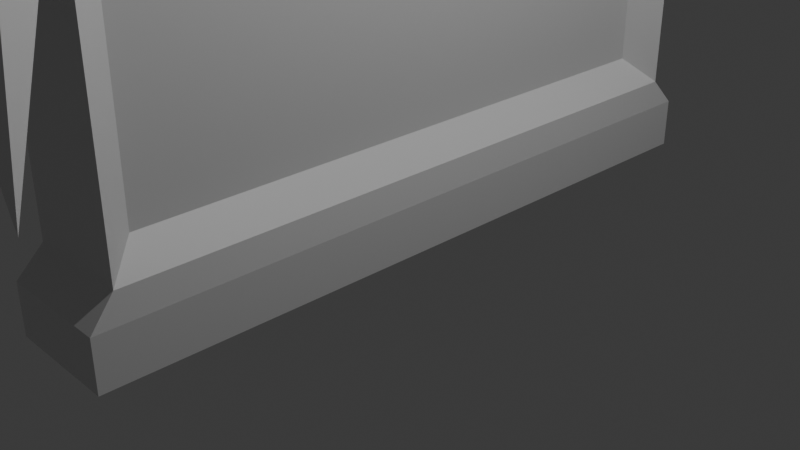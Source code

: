 # Source: board.blend  (saved by Blender 5.1.30; exported with 4.5.12 LTS)
import bpy
from mathutils import Matrix  # noqa: F401  (used for matrix-valued properties, if any)

bpy.ops.wm.read_factory_settings(use_empty=True)
scene = bpy.context.scene
scene.name = 'Scene'

# ---- collections
col_collection = bpy.data.collections.new('Collection'); scene.collection.children.link(col_collection)

# ---- materials (node trees are filled in below, after node groups)
mat_material = bpy.data.materials.new('Material')
mat_material.alpha_threshold = 0.0
mat_material.use_backface_culling_lightprobe_volume = False
mat_material.roughness = 0.5
mat_material.line_color = (0.0, 0.0, 0.0, 1.0)

# ---- material node trees
mat_material.use_nodes = True; mat_material.node_tree.nodes.clear()
_N = mat_material.node_tree.nodes; _L = mat_material.node_tree.links
n0 = _N.new('ShaderNodeOutputMaterial'); n0.name = 'Material Output'; n0.location = (200, 100)
n1 = _N.new('ShaderNodeBsdfPrincipled'); n1.name = 'Principled BSDF'; n1.location = (-200, 100)
_L.new(n1.outputs[0], n0.inputs[0])
n0.is_active_output = True

# ---- world
world_world = bpy.data.worlds.new('World'); scene.world = world_world
world_world.use_nodes = True; world_world.node_tree.nodes.clear()
_N = world_world.node_tree.nodes; _L = world_world.node_tree.links
n0 = _N.new('ShaderNodeOutputWorld'); n0.name = 'World Output'; n0.location = (200, 100)
n1 = _N.new('ShaderNodeBackground'); n1.name = 'Background'; n1.location = (-200, 100)
n1.inputs[0].default_value = (0.05088, 0.05088, 0.05088, 1.0)
_L.new(n1.outputs[0], n0.inputs[0])
n0.is_active_output = True
world_world.color = (0.05088, 0.05088, 0.05088)
world_world.sun_shadow_jitter_overblur = 0.0

# ---- cameras
cam_camera = bpy.data.cameras.new('Camera')
cam_camera.clip_end = 100.0
cam_camera.ortho_scale = 7.314

# ---- lights
light_light = bpy.data.lights.new('Light', 'POINT')
light_light.energy = 1000.0
light_light.shadow_soft_size = 0.1

# ---- meshes
me_cube = bpy.data.meshes.new('Cube')
me_cube.from_pydata([(-0.1547, 1.288, 6.097), (0.8124, -1.084, 5.829), (-2.799, 1.288, 6.097), (-1.832, -1.084, 5.829), (0.6362, -0.952, 5.993), (-1.655, -0.952, 5.993), (-0.3309, 1.156, 6.262), (-2.622, 1.156, 6.262), (0.7231, 0.9202, -4.677), (0.7231, 0.9202, 5.166), (0.7231, -0.8935, -4.677), (0.7231, -0.8935, 5.166), (-1.348, 1.013, -4.965), (-1.348, 1.013, 5.454), (-1.348, -0.9867, -4.965), (-1.348, -0.9867, 5.454), (1.424, -1.061, -5.256), (-1.447, -1.061, -5.256), (1.424, 1.087, -5.256), (-1.447, 1.087, -5.256), (1.424, -1.061, -5.788), (-1.447, -1.061, -5.788), (1.424, 1.087, -5.788), (-1.447, 1.087, -5.788), (1.325, 1.013, -4.965), (1.325, 1.013, 5.454), (1.325, -0.9867, -4.965), (1.325, -0.9867, 5.454), (1.325, 1.013, 3.981), (-1.348, -0.9867, 3.981), (1.325, -0.9867, 3.981), (-1.348, 1.013, 3.981), (0.7231, 0.9202, 3.79), (0.7231, -0.8935, 3.79), (-1.348, -0.9867, -3.471), (1.325, 1.013, -3.471), (1.325, -0.9867, -3.471), (-1.348, 1.013, -3.471), (0.7231, 0.9202, -3.388), (0.7231, -0.8935, -3.388), (1.325, 1.013, -1.679), (1.325, -0.9867, -1.679), (-1.348, 1.013, -1.679), (0.7231, 0.9202, -1.733), (0.7231, -0.8935, -1.733), (-1.348, -0.9867, -1.679), (2.757, 1.352, -3.364), (-2.789, 1.162, 3.348), (-1.649, -1.302, 1.231), (2.841, -1.248, -3.958), (0.1585, -1.341, 2.742)], [], [(2, 3, 5, 7), (6, 7, 5, 4), (1, 0, 6, 4), (0, 2, 7, 6), (3, 1, 4, 5), (12, 19, 17, 14), (36, 34, 14, 26), (34, 37, 12, 14), (13, 15, 27, 25), (38, 39, 10, 8), (37, 35, 24, 12), (17, 19, 23, 21), (26, 16, 18, 24), (24, 18, 19, 12), (14, 17, 16, 26), (3, 1, 27, 15), (2, 0, 25, 13), (0, 1, 27, 25), (15, 3, 2, 13), (22, 20, 21, 23), (16, 17, 21, 20), (19, 18, 22, 23), (18, 16, 20, 22), (38, 8, 24, 35), (33, 11, 27, 30), (8, 10, 26, 24), (11, 9, 25, 27), (44, 33, 30, 41), (9, 32, 28, 25), (13, 25, 28, 31), (9, 11, 33, 32), (15, 13, 31, 29), (27, 15, 29, 30), (10, 39, 36, 26), (43, 38, 35, 40), (42, 40, 35, 37), (43, 44, 39, 38), (45, 42, 37, 34), (41, 45, 34, 36), (30, 29, 45, 41), (29, 31, 42, 45), (32, 33, 44, 43), (31, 28, 40, 42), (32, 43, 40, 28), (39, 44, 41, 36), (40, 28, 46), (46, 28, 47), (47, 28, 31), (42, 47, 31), (47, 42, 46), (40, 46, 42), (30, 48, 29), (30, 41, 49), (49, 41, 48), (45, 48, 41), (29, 48, 45), (48, 30, 49), (48, 50, 29), (50, 30, 29), (30, 50, 48)])
_uv = me_cube.uv_layers.new(name='UVMap')
_uv.uv.foreach_set('vector', [0.625, 0.25, 0.625, 0.0, 0.625, 0.0, 0.625, 0.25, 0.625, 0.5, 0.875, 0.5, 0.875, 0.75, 0.625, 0.75, 0.625, 0.75, 0.625, 0.5, 0.625, 0.5, 0.625, 0.75, 0.625, 0.5, 0.625, 0.25, 0.625, 0.25, 0.625, 0.5, 0.625, 0.0, 0.625, 0.75, 0.625, 0.75, 0.875, 0.75, 1.625, 0.25, 1.625, 0.25, 1.625, 0.0, 1.625, 0.0, 1.536, 0.75, 1.536, 1.0, 1.625, 1.0, 1.625, 0.75, 1.536, 0.0, 1.536, 0.25, 1.625, 0.25, 1.625, 0.0, 1.125, 0.5, 1.125, 0.75, 1.375, 0.75, 1.375, 0.5, 1.534, 0.5354, 1.534, 0.7146, 1.618, 0.7146, 1.618, 0.5354, 1.536, 0.25, 1.536, 0.5, 1.625, 0.5, 1.625, 0.25, 1.625, 0.0, 1.625, 0.25, 1.625, 0.25, 1.625, 0.0, 1.625, 0.75, 1.625, 0.75, 1.625, 0.5, 1.625, 0.5, 1.625, 0.5, 1.625, 0.5, 1.625, 0.25, 1.625, 0.25, 1.625, 1.0, 1.625, 1.0, 1.625, 0.75, 1.625, 0.75, 0.625, 0.0, 0.625, 0.75, 0.0, 0.0, 1.375, 1.0, 0.625, 0.25, 0.625, 0.5, 0.0, 0.0, 1.125, 0.5, 0.0, 0.0, 0.0, 0.0, 0.0, 0.0, 0.0, 0.0, 0.0, 0.0, 0.0, 0.0, 0.0, 0.0, 0.0, 0.0, 1.625, 0.5, 1.625, 0.75, 1.625, 1.0, 1.625, 0.25, 1.625, 0.75, 1.625, 1.0, 1.625, 1.0, 1.625, 0.75, 1.625, 0.25, 1.625, 0.5, 1.625, 0.5, 1.625, 0.25, 1.625, 0.5, 1.625, 0.75, 1.625, 0.75, 1.625, 0.5, 1.534, 0.5354, 1.618, 0.5354, 1.625, 0.5, 1.536, 0.5, 1.422, 0.7146, 1.382, 0.7146, 1.375, 0.75, 1.417, 0.75, 1.618, 0.5354, 1.618, 0.7146, 1.625, 0.75, 1.625, 0.5, 1.382, 0.7146, 1.382, 0.5354, 1.375, 0.5, 1.375, 0.75, 1.478, 0.7146, 1.422, 0.7146, 1.417, 0.75, 1.477, 0.75, 1.382, 0.5354, 1.422, 0.5354, 1.417, 0.5, 1.375, 0.5, 1.375, 0.25, 1.375, 0.5, 1.417, 0.5, 1.417, 0.25, 1.382, 0.5354, 1.382, 0.7146, 1.422, 0.7146, 1.422, 0.5354, 1.375, 0.0, 1.375, 0.25, 1.417, 0.25, 1.417, 0.0, 1.375, 0.75, 1.375, 1.0, 1.417, 1.0, 1.417, 0.75, 1.618, 0.7146, 1.534, 0.7146, 1.536, 0.75, 1.625, 0.75, 1.478, 0.5354, 1.534, 0.5354, 1.536, 0.5, 1.477, 0.5, 1.477, 0.25, 1.477, 0.5, 1.536, 0.5, 1.536, 0.25, 1.478, 0.5354, 1.478, 0.7146, 1.534, 0.7146, 1.534, 0.5354, 1.477, 0.0, 1.477, 0.25, 1.536, 0.25, 1.536, 0.0, 1.477, 0.75, 1.477, 1.0, 1.536, 1.0, 1.536, 0.75, 1.417, 0.75, 1.417, 1.0, 1.477, 1.0, 1.477, 0.75, 1.417, 0.0, 1.417, 0.25, 1.477, 0.25, 1.477, 0.0, 1.422, 0.5354, 1.422, 0.7146, 1.478, 0.7146, 1.478, 0.5354, 1.417, 0.25, 1.417, 0.5, 1.477, 0.5, 1.477, 0.25, 1.422, 0.5354, 1.478, 0.5354, 1.477, 0.5, 1.417, 0.5, 1.534, 0.7146, 1.478, 0.7146, 1.477, 0.75, 1.536, 0.75, 1.477, 0.5, 1.417, 0.5, 1.477, 0.5, 1.477, 0.5, 1.417, 0.5, 1.477, 0.25, 0.0, 0.0, 0.0, 0.0, 0.0, 0.0, 0.0, 0.0, 0.0, 0.0, 0.0, 0.0, 0.0, 0.0, 0.0, 0.0, 1.477, 0.5, 0.0, 0.0, 0.0, 0.0, 0.0, 0.0, 1.417, 0.75, 0.0, 0.0, 0.0, 0.0, 1.417, 0.75, 1.477, 0.75, 1.417, 0.75, 1.417, 0.75, 1.477, 0.75, 1.417, 1.0, 1.477, 1.0, 1.417, 1.0, 1.477, 0.75, 0.0, 0.0, 0.0, 0.0, 0.0, 0.0, 0.0, 0.0, 1.417, 0.75, 1.417, 0.75, 0.0, 0.0, 0.0, 0.0, 0.0, 0.0, 0.0, 0.0, 1.417, 0.75, 1.417, 1.0, 0.0, 0.0, 0.0, 0.0, 0.0, 0.0])
me_cube.materials.append(mat_material)
me_cube.use_mirror_vertex_groups = False
me_cube.update()

# ---- objects
ob_cube = bpy.data.objects.new('Cube', me_cube)
ob_light = bpy.data.objects.new('Light', light_light)
ob_camera = bpy.data.objects.new('Camera', cam_camera)

# ---- transforms, parenting, visibility, modifiers, constraints
ob_cube.location = (0.004781, -0.04649, 5.733)
ob_cube.scale = (0.4171, 3.495, 1.0)
ob_cube.lock_rotations_4d = False
ob_cube.empty_display_type = 'ARROWS'
ob_cube.lineart.crease_threshold = 0.0
ob_light.location = (4.076, 1.005, 8.342)
ob_light.rotation_euler = (0.6503, 0.05522, 1.866)
ob_light.lock_rotations_4d = False
ob_light.empty_display_type = 'ARROWS'
ob_light.color = (0.0, 0.0, 0.0, 0.0)
ob_light.lineart.crease_threshold = 0.0
ob_camera.location = (7.359, -6.926, 4.958)
ob_camera.rotation_euler = (1.109, 0.0, 0.8149)
ob_camera.lock_rotations_4d = False
ob_camera.empty_display_type = 'ARROWS'
ob_camera.color = (0.0, 0.0, 0.0, 0.0)
ob_camera.display_type = 'WIRE'
ob_camera.lineart.crease_threshold = 0.0

# ---- collection membership
col_collection.objects.link(ob_cube)
col_collection.objects.link(ob_light)
col_collection.objects.link(ob_camera)

# ---- scene / render settings (as saved in the file)
scene.camera = ob_camera
scene.frame_start = 1; scene.frame_end = 250; scene.frame_set(1)
scene.render.engine = 'BLENDER_EEVEE_NEXT'
scene.render.bake_bias = 0.0
scene.render.bake_samples = 0
scene.cycles.sampling_pattern = 'TABULATED_SOBOL'
scene.eevee.use_volume_custom_range = False
bpy.context.view_layer.update()
